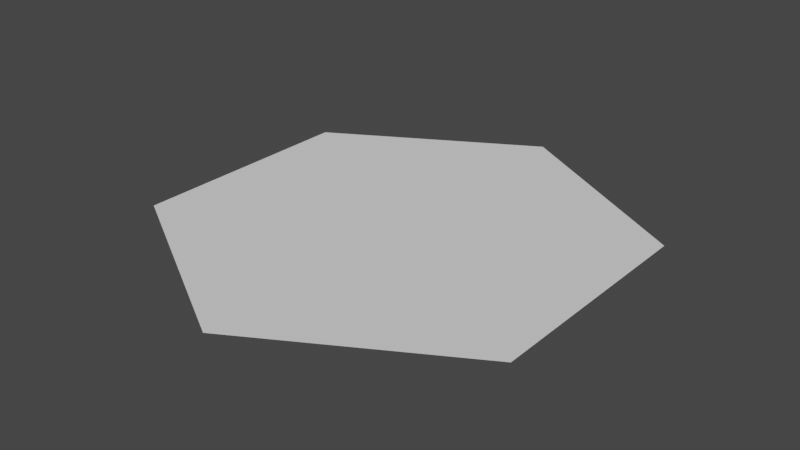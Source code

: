 # Source: none.blend  (saved by Blender 4.2.66; exported with 4.5.12 LTS)
import bpy
from mathutils import Matrix  # noqa: F401  (used for matrix-valued properties, if any)

bpy.ops.wm.read_factory_settings(use_empty=True)
scene = bpy.context.scene
scene.name = 'Scene'

# ---- collections
col_collection_1 = bpy.data.collections.new('Collection 1'); scene.collection.children.link(col_collection_1)

# ---- world
world_world = bpy.data.worlds.new('World'); scene.world = world_world
world_world.use_nodes = True; world_world.node_tree.nodes.clear()
_N = world_world.node_tree.nodes; _L = world_world.node_tree.links
n0 = _N.new('ShaderNodeOutputWorld'); n0.name = 'World Output'; n0.location = (300, 300)
n1 = _N.new('ShaderNodeBackground'); n1.name = 'Background'; n1.location = (10, 300)
n1.inputs[0].default_value = (0.05088, 0.05088, 0.05088, 1.0)
_L.new(n1.outputs[0], n0.inputs[0])
n0.is_active_output = True
world_world.color = (0.05088, 0.05088, 0.05088)
world_world.use_sun_shadow = False
world_world.sun_shadow_jitter_overblur = 0.0

# ---- meshes
me_cylinder_001 = bpy.data.meshes.new('Cylinder.001')
me_cylinder_001.from_pydata([(0.0, 1.0, 0.0), (0.866, 0.5, 0.0), (0.6495, 0.375, 0.0), (0.866, -0.5, 0.0), (0.0, -1.0, 0.0), (-0.866, -0.5, 0.0), (-0.866, 0.5, 0.0), (-0.6495, -0.375, 0.0), (0.6495, -0.375, 0.0), (0.0, 0.75, 0.0), (0.0, -0.75, 0.0), (-0.6495, 0.375, 0.0)], [], [(7, 5, 4, 10), (2, 1, 0, 9), (10, 4, 3, 8), (8, 3, 1, 2), (9, 0, 6, 11), (11, 6, 5, 7), (2, 9, 11, 7, 10, 8)])
_ca = me_cylinder_001.color_attributes.new('Attribute', 'BYTE_COLOR', 'CORNER')
_ca.data.foreach_set('color', [0.491, 0.4179, 0.6038, 1.0, 0.491, 0.4179, 0.6038, 1.0, 0.491, 0.4179, 0.6038, 1.0, 0.491, 0.4179, 0.6038, 1.0, 0.491, 0.4179, 0.6038, 1.0, 0.491, 0.4179, 0.6038, 1.0, 0.491, 0.4179, 0.6038, 1.0, 0.491, 0.4179, 0.6038, 1.0, 0.491, 0.4179, 0.6038, 1.0, 0.491, 0.4179, 0.6038, 1.0, 0.491, 0.4179, 0.6038, 1.0, 0.491, 0.4179, 0.6038, 1.0, 0.491, 0.4179, 0.6038, 1.0, 0.491, 0.4179, 0.6038, 1.0, 0.491, 0.4179, 0.6038, 1.0, 0.491, 0.4179, 0.6038, 1.0, 0.491, 0.4179, 0.6038, 1.0, 0.491, 0.4179, 0.6038, 1.0, 0.491, 0.4179, 0.6038, 1.0, 0.491, 0.4179, 0.6038, 1.0, 0.491, 0.4179, 0.6038, 1.0, 0.491, 0.4179, 0.6038, 1.0, 0.491, 0.4179, 0.6038, 1.0, 0.491, 0.4179, 0.6038, 1.0, 0.6724, 0.6724, 0.6724, 1.0, 0.6724, 0.6724, 0.6724, 1.0, 0.6724, 0.6724, 0.6724, 1.0, 0.6724, 0.6724, 0.6724, 1.0, 0.6724, 0.6724, 0.6724, 1.0, 0.6724, 0.6724, 0.6724, 1.0])
me_cylinder_001.update()
me_cylinder_001.normals_split_custom_set([tuple(v) for v in zip(*[iter([0.0, 0.0, 1.0, 0.0, 0.0, 1.0, 0.0, 0.0, 1.0, 0.0, 0.0, 1.0, 0.0, 0.0, 1.0, 0.0, 0.0, 1.0, 0.0, 0.0, 1.0, 0.0, 0.0, 1.0, 0.0, 0.0, 1.0, 0.0, 0.0, 1.0, 0.0, 0.0, 1.0, 0.0, 0.0, 1.0, 0.0, 0.0, 1.0, 0.0, 0.0, 1.0, 0.0, 0.0, 1.0, 0.0, 0.0, 1.0, 0.0, 0.0, 1.0, 0.0, 0.0, 1.0, 0.0, 0.0, 1.0, 0.0, 0.0, 1.0, 0.0, 0.0, 1.0, 0.0, 0.0, 1.0, 0.0, 0.0, 1.0, 0.0, 0.0, 1.0, 0.0, 0.0, 1.0, 0.0, 0.0, 1.0, 0.0, 0.0, 1.0, 0.0, 0.0, 1.0, 0.0, 0.0, 1.0, 0.0, 0.0, 1.0])] * 3)])

# ---- objects
ob_0_base = bpy.data.objects.new('0-base', me_cylinder_001)

# ---- transforms, parenting, visibility, modifiers, constraints
ob_0_base.location = (0.0, 0.0, 0.0)

# ---- collection membership
col_collection_1.objects.link(ob_0_base)

# ---- scene / render settings (as saved in the file)
scene.frame_start = 1; scene.frame_end = 250; scene.frame_set(0)
scene.render.engine = 'BLENDER_EEVEE_NEXT'
scene.cycles.sampling_pattern = 'TABULATED_SOBOL'
scene.cycles.use_light_tree = False
scene.eevee.ray_tracing_options.trace_max_roughness = 0.0
scene.view_settings.view_transform = 'Filmic'
bpy.context.view_layer.update()

# ---- added for rendering (the .blend has no active camera and no usable light): camera, sun
cam_auto = bpy.data.cameras.new('AutoCamera')
cam_auto.lens = 50.0
cam_auto.sensor_width = 36.0
cam_auto.clip_end = 1000.0
ob_auto_camera = bpy.data.objects.new('AutoCamera', cam_auto)
scene.collection.objects.link(ob_auto_camera)
ob_auto_camera.location = (2.44791, -2.9375, 1.95833)
ob_auto_camera.rotation_euler = (1.09748, -7.21219e-08, 0.694738)
scene.camera = ob_auto_camera
light_auto_sun = bpy.data.lights.new('AutoSun', 'SUN')
light_auto_sun.energy = 3.0
light_auto_sun.angle = 0.0523599
ob_auto_sun = bpy.data.objects.new('AutoSun', light_auto_sun)
scene.collection.objects.link(ob_auto_sun)
ob_auto_sun.rotation_euler = (0.872665, 0.174533, 0.523599)
bpy.context.view_layer.update()
